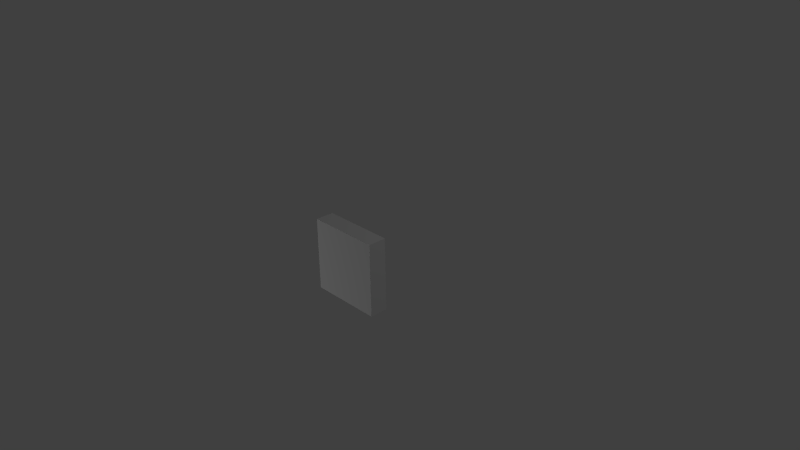 # Source: 2to2.blend  (saved by Blender 2.66.1; exported with 4.5.12 LTS)
import bpy
from mathutils import Matrix  # noqa: F401  (used for matrix-valued properties, if any)

bpy.ops.wm.read_factory_settings(use_empty=True)
scene = bpy.context.scene
scene.name = 'Scene'

# ---- collections
col_collection_1 = bpy.data.collections.new('Collection 1'); scene.collection.children.link(col_collection_1)

# ---- materials (node trees are filled in below, after node groups)
mat_blocktextur = bpy.data.materials.new('Blocktextur')
mat_blocktextur.alpha_threshold = 0.0
mat_blocktextur.use_transparent_shadow = False
mat_blocktextur.roughness = 0.5
mat_blocktextur.line_color = (0.0, 0.0, 0.0, 1.0)

# ---- material node trees

# ---- world
world_world = bpy.data.worlds.new('World'); scene.world = world_world
world_world.color = (0.05088, 0.05088, 0.05088)
world_world.use_sun_shadow = False
world_world.sun_shadow_jitter_overblur = 0.0
world_world.cycles.sampling_method = 'MANUAL'
world_world.cycles.sample_map_resolution = 256

# ---- cameras
cam_camera = bpy.data.cameras.new('Camera')
cam_camera.clip_end = 100.0
cam_camera.lens = 35.0
cam_camera.sensor_width = 32.0
cam_camera.sensor_height = 18.0
cam_camera.ortho_scale = 7.314
cam_camera.dof.focus_distance = 0.0
cam_camera.dof.aperture_fstop = 128.0

# ---- lights
light_lamp_001 = bpy.data.lights.new('Lamp.001', 'POINT')
light_lamp_001.transmission_factor = 0.0
light_lamp_001.cutoff_distance = 30.0
light_lamp_001.energy = 100.0
light_lamp_001.shadow_buffer_clip_start = 1.001
light_lamp_001.shadow_soft_size = 0.1
light_lamp_001.shadow_maximum_resolution = 0.006
light_lamp_001.use_absolute_resolution = True
light_lamp_001.cycles.use_multiple_importance_sampling = False
light_lamp = bpy.data.lights.new('Lamp', 'POINT')
light_lamp.transmission_factor = 0.0
light_lamp.cutoff_distance = 30.0
light_lamp.energy = 100.0
light_lamp.shadow_buffer_clip_start = 1.001
light_lamp.shadow_soft_size = 0.1
light_lamp.shadow_maximum_resolution = 0.006
light_lamp.use_absolute_resolution = True
light_lamp.cycles.use_multiple_importance_sampling = False

# ---- meshes
me_cube = bpy.data.meshes.new('Cube')
me_cube.from_pydata([(0.5, -0.5, -0.5), (0.5, -0.5, 0.5), (-0.5, -0.5, 0.5), (-0.5, -0.5, -0.5), (0.5, -0.25, -0.5), (0.5, -0.25, 0.5), (-0.5, -0.25, 0.5), (-0.5, -0.25, -0.5)], [], [(0, 1, 2, 3), (4, 7, 6, 5), (0, 4, 5, 1), (1, 5, 6, 2), (2, 6, 7, 3), (4, 0, 3, 7)])
_uv = me_cube.uv_layers.new(name='UVMap')
_uv.uv.foreach_set('vector', [0.4999, 0.4999, 0.0001, 0.4999, 9.998e-05, 9.998e-05, 0.4999, 0.0001003, 0.9999, 0.9999, 0.5001, 0.9999, 0.5001, 0.5001, 0.9999, 0.5001, 0.9999, 9.998e-05, 0.9999, 0.4999, 0.5001, 0.4999, 0.5001, 0.0001001, 0.4999, 9.996e-05, 0.4999, 0.4999, 0.0001002, 0.4999, 9.998e-05, 0.0001, 0.5001, 0.4999, 0.5001, 9.998e-05, 0.9999, 9.998e-05, 0.9999, 0.4999, 0.4999, 0.5001, 0.4999, 0.9999, 0.0001003, 0.9999, 9.998e-05, 0.5001])
me_cube.materials.append(mat_blocktextur)
me_cube.use_remesh_preserve_volume = False
me_cube.use_remesh_preserve_attributes = False
me_cube.use_mirror_vertex_groups = False
me_cube.update()

# ---- objects
ob_lamp_001 = bpy.data.objects.new('Lamp.001', light_lamp_001)
ob_2to2 = bpy.data.objects.new('2to2', me_cube)
ob_lamp = bpy.data.objects.new('Lamp', light_lamp)
ob_camera = bpy.data.objects.new('Camera', cam_camera)

# ---- transforms, parenting, visibility, modifiers, constraints
ob_lamp_001.location = (-3.924, -4.995, -1.096)
ob_lamp_001.rotation_euler = (0.6503, 0.05522, 1.866)
ob_lamp_001.lock_rotations_4d = False
ob_lamp_001.empty_display_type = 'ARROWS'
ob_lamp_001.color = (0.0, 0.0, 0.0, 0.0)
ob_lamp_001.lineart.crease_threshold = 0.0
ob_2to2.location = (0.0, 0.0, 0.0)
ob_2to2.lock_rotations_4d = False
ob_2to2.empty_display_type = 'ARROWS'
ob_2to2.lineart.crease_threshold = 0.0
ob_lamp.location = (4.076, 3.005, 5.904)
ob_lamp.rotation_euler = (0.6503, 0.05522, 1.866)
ob_lamp.lock_rotations_4d = False
ob_lamp.empty_display_type = 'ARROWS'
ob_lamp.color = (0.0, 0.0, 0.0, 0.0)
ob_lamp.lineart.crease_threshold = 0.0
ob_camera.location = (7.481, -6.508, 5.344)
ob_camera.rotation_euler = (1.109, 0.01082, 0.8149)
ob_camera.lock_rotations_4d = False
ob_camera.empty_display_type = 'ARROWS'
ob_camera.color = (0.0, 0.0, 0.0, 0.0)
ob_camera.display_type = 'WIRE'
ob_camera.lineart.crease_threshold = 0.0

# ---- collection membership
col_collection_1.objects.link(ob_lamp_001)
col_collection_1.objects.link(ob_2to2)
col_collection_1.objects.link(ob_lamp)
col_collection_1.objects.link(ob_camera)

# ---- scene / render settings (as saved in the file)
scene.camera = ob_camera
scene.frame_start = 1; scene.frame_end = 250; scene.frame_set(0)
scene.render.engine = 'BLENDER_EEVEE_NEXT'
scene.render.image_settings.color_mode = 'RGB'
scene.render.image_settings.compression = 90
scene.render.resolution_percentage = 50
scene.render.dither_intensity = 0.0
scene.render.bake_margin = 2
scene.cycles.use_denoising = False
scene.cycles.samples = 10
scene.cycles.sampling_pattern = 'TABULATED_SOBOL'
scene.cycles.light_sampling_threshold = 0.0
scene.cycles.use_adaptive_sampling = False
scene.cycles.use_light_tree = False
scene.cycles.blur_glossy = 0.0
scene.cycles.volume_bounces = 1
scene.cycles.pixel_filter_type = 'GAUSSIAN'
scene.cycles.sample_clamp_indirect = 0.0
scene.view_settings.view_transform = 'Standard'
bpy.context.view_layer.update()
